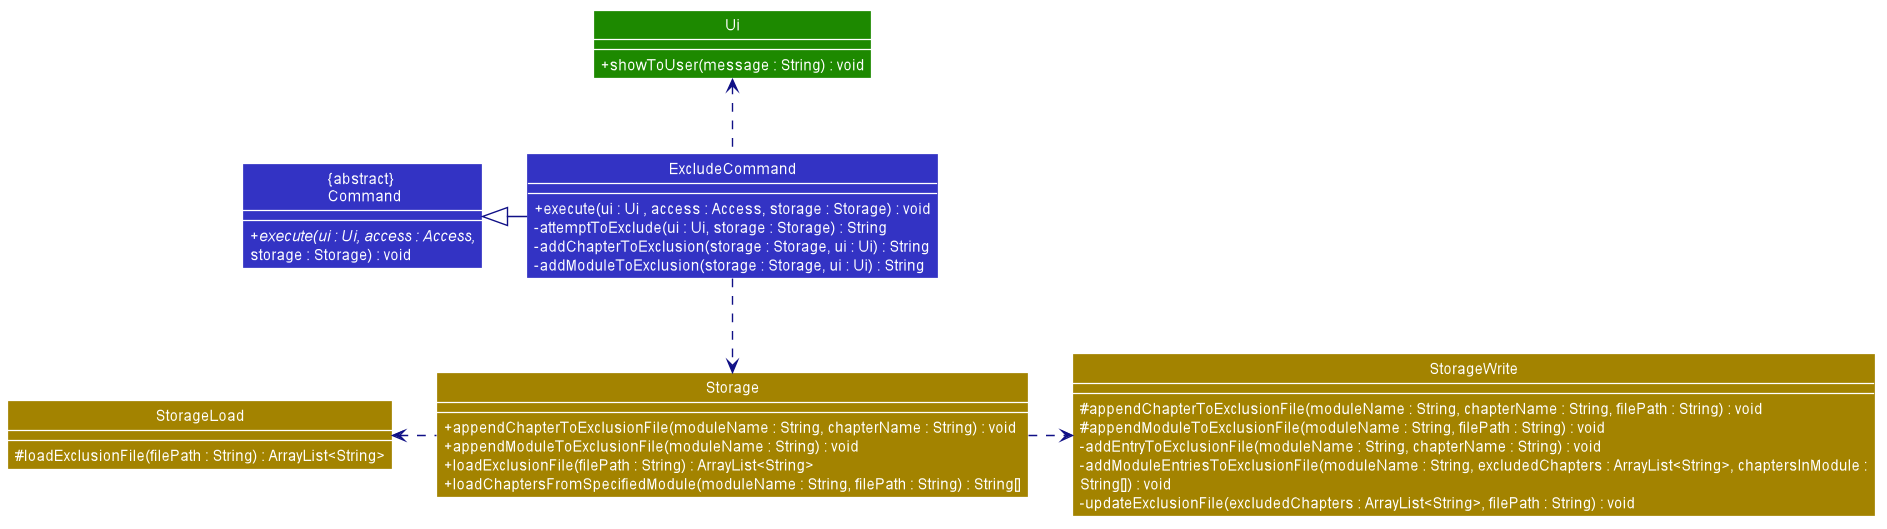

The diagram above was rendered by PlantUML. Its source (embedded in the PNG):
@startuml









skinparam BackgroundColor #FFFFFFF

skinparam Shadowing false

skinparam Class {
    FontColor #FFFFFF
    BorderThickness 1
    BorderColor #FFFFFF
    StereotypeFontColor #FFFFFF
    FontName Arial
}

skinparam Actor {
    BorderColor #000000
    Color #000000
    FontName Arial
}

skinparam Sequence {
    MessageAlign center
    BoxFontSize 15
    BoxPadding 0
    BoxFontColor #FFFFFF
    FontName Arial
}

skinparam Participant {
    FontColor #FFFFFFF
    Padding 20
}

skinparam MinClassWidth 50
skinparam ParticipantPadding 10
skinparam Shadowing false
skinparam DefaultTextAlignment center
skinparam packageStyle Rectangle
skinparam classAttributeIconSize 0
skinparam classAttributeFontColor white
skinparam classAttributeFontSize 12

hide footbox
hide members
hide circle
show member
skinparam arrowThickness 1.1

Class "{abstract} \n Command" as Command #3333C4 {
    + {abstract} execute(ui : Ui, access : Access,
    storage : Storage) : void
}

Class Ui #1D8900 {
    + showToUser(message : String) : void
}

Class Storage #A38300 {
    + appendChapterToExclusionFile(moduleName : String, chapterName : String) : void
    + appendModuleToExclusionFile(moduleName : String) : void
    + loadExclusionFile(filePath : String) : ArrayList<String>
    + loadChaptersFromSpecifiedModule(moduleName : String, filePath : String) : String[]
}

Class StorageLoad #A38300 {
    # loadExclusionFile(filePath : String) : ArrayList<String>
}

Class StorageWrite #A38300 {
    # appendChapterToExclusionFile(moduleName : String, chapterName : String, filePath : String) : void
    # appendModuleToExclusionFile(moduleName : String, filePath : String) : void
    - addEntryToExclusionFile(moduleName : String, chapterName : String) : void
    - addModuleEntriesToExclusionFile(moduleName : String, excludedChapters : ArrayList<String>, chaptersInModule :
    String[]) : void
    - updateExclusionFile(excludedChapters : ArrayList<String>, filePath : String) : void
}

Class "ExcludeCommand" as ExcludeCommand #3333C4 {
    + execute(ui : Ui , access : Access, storage : Storage) : void
    - attemptToExclude(ui : Ui, storage : Storage) : String
    - addChapterToExclusion(storage : Storage, ui : Ui) : String
    - addModuleToExclusion(storage : Storage, ui : Ui) : String
}

ExcludeCommand -left[#101086]-|> Command
ExcludeCommand .down[#101086].> Storage
Storage .left[#101086].> StorageLoad
Storage .right[#101086].> StorageWrite
ExcludeCommand .up[#101086].> Ui

@enduml